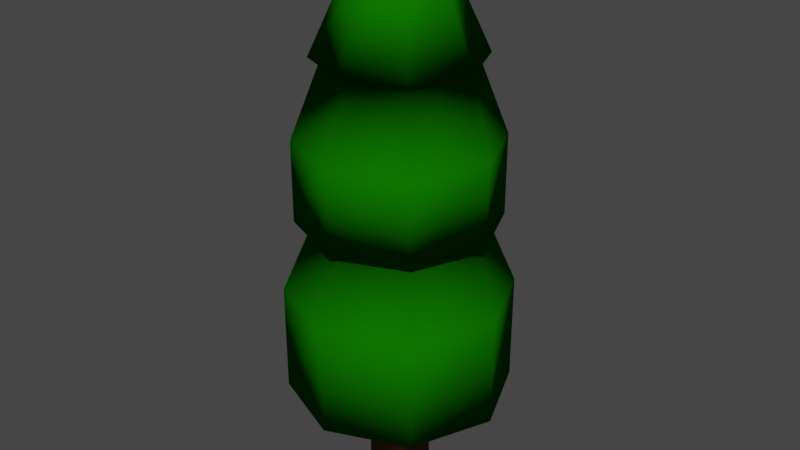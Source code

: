 # Source: 051_pinetreee.blend  (saved by Blender 2.90.8; exported with 4.5.12 LTS)
import bpy
from mathutils import Matrix  # noqa: F401  (used for matrix-valued properties, if any)

bpy.ops.wm.read_factory_settings(use_empty=True)
scene = bpy.context.scene
scene.name = 'Scene'

# ---- collections
col_collection = bpy.data.collections.new('Collection'); scene.collection.children.link(col_collection)

# ---- materials (node trees are filled in below, after node groups)
mat_base = bpy.data.materials.new('base')
mat_base.use_transparent_shadow = False
mat_base.diffuse_color = (0.1574, 0.06187, 0.03584, 1.0)
mat_base.roughness = 1.0
mat_base.specular_intensity = 0.0
mat_leaf = bpy.data.materials.new('leaf')
mat_leaf.use_transparent_shadow = False
mat_leaf.diffuse_color = (0.004919, 0.1626, 0.0, 1.0)
mat_leaf.roughness = 1.0
mat_leaf.specular_intensity = 0.1398

# ---- material node trees

# ---- world
world_world = bpy.data.worlds.new('World'); scene.world = world_world
world_world.use_nodes = True; world_world.node_tree.nodes.clear()
_N = world_world.node_tree.nodes; _L = world_world.node_tree.links
n0 = _N.new('ShaderNodeOutputWorld'); n0.name = 'World Output'; n0.location = (300, 300)
n1 = _N.new('ShaderNodeBackground'); n1.name = 'Background'; n1.location = (10, 300)
n1.inputs[0].default_value = (0.05088, 0.05088, 0.05088, 1.0)
_L.new(n1.outputs[0], n0.inputs[0])
n0.is_active_output = True
world_world.color = (0.05088, 0.05088, 0.05088)
world_world.use_sun_shadow = False
world_world.sun_shadow_jitter_overblur = 0.0

# ---- meshes
me_cylinder = bpy.data.meshes.new('Cylinder')
me_cylinder.from_pydata([(-2.272e-08, 0.55, 0.0), (-2.608e-08, 0.5, 2.816), (0.3889, 0.3889, 0.0), (0.3536, 0.3536, 2.816), (0.55, -2.441e-08, 0.0), (0.5, -1.813e-08, 2.816), (0.3889, -0.3889, 0.0), (0.3536, -0.3536, 2.816), (-7.081e-08, -0.55, 0.0), (-6.979e-08, -0.5, 2.816), (-0.3889, -0.3889, 0.0), (-0.3536, -0.3536, 2.816), (-0.55, 6.186e-09, 0.0), (-0.5, 9.688e-09, 2.816), (-0.3889, 0.3889, 0.0), (-0.3536, 0.3536, 2.816), (0.7071, 0.7071, 6.19), (4.215e-08, 1.0, 6.19), (1.0, -4.371e-08, 6.19), (0.7071, -0.7071, 6.19), (-4.528e-08, -1.0, 6.19), (-0.7071, -0.7071, 6.19), (-1.0, 1.192e-08, 6.19), (-0.7071, 0.7071, 6.19), (1.414, 1.414, 1.901), (-3.725e-09, 2.0, 1.901), (2.0, -9.115e-08, 1.901), (1.414, -1.414, 1.901), (-1.786e-07, -2.0, 1.901), (-1.414, -1.414, 1.901), (-2.0, 2.012e-08, 1.901), (-1.414, 1.414, 1.901), (1.414, 1.414, 3.856), (8.057e-08, 2.0, 3.856), (2.0, -9.115e-08, 3.856), (1.414, -1.414, 3.856), (-9.428e-08, -2.0, 3.856), (-1.414, -1.414, 3.856), (-2.0, 2.012e-08, 3.856), (-1.414, 1.414, 3.856), (0.7279, 0.7279, 8.505), (4.374e-08, 1.029, 8.505), (1.029, -4.5e-08, 8.505), (0.7279, -0.7279, 8.505), (-4.625e-08, -1.029, 8.505), (-0.7279, -0.7279, 8.505), (-1.029, 1.228e-08, 8.505), (-0.7279, 0.7279, 8.505), (1.252, 1.252, 5.145), (6.88e-08, 1.77, 5.145), (1.77, -8.359e-08, 5.145), (1.252, -1.252, 5.145), (-8.594e-08, -1.77, 5.145), (-1.252, -1.252, 5.145), (-1.77, 1.489e-08, 5.145), (-1.252, 1.252, 5.145), (1.252, 1.252, 6.598), (6.88e-08, 1.77, 6.598), (1.77, -8.359e-08, 6.598), (1.252, -1.252, 6.598), (-8.594e-08, -1.77, 6.598), (-1.252, -1.252, 6.598), (-1.77, 1.489e-08, 6.598), (-1.252, 1.252, 6.598), (-6.086e-10, 0.0, 10.0), (1.024, 1.024, 7.984), (5.907e-08, 1.448, 7.984), (1.448, -6.256e-08, 7.984), (1.024, -1.024, 7.984), (-6.748e-08, -1.448, 7.984), (-1.024, -1.024, 7.984), (-1.448, 1.797e-08, 7.984), (-1.024, 1.024, 7.984), (0.5277, 0.5277, 9.493), (3.872e-08, 0.7463, 9.493), (0.7463, -2.66e-08, 9.493), (0.5277, -0.5277, 9.493), (-2.652e-08, -0.7463, 9.493), (-0.5277, -0.5277, 9.493), (-0.7463, 1.492e-08, 9.493), (-0.5277, 0.5277, 9.493)], [], [(0, 1, 3, 2), (2, 3, 5, 4), (4, 5, 7, 6), (6, 7, 9, 8), (8, 9, 11, 10), (10, 11, 13, 12), (1, 15, 31, 25), (12, 13, 15, 14), (14, 15, 1, 0), (0, 2, 4, 6, 8, 10, 12, 14), (43, 44, 60, 59), (7, 5, 26, 27), (22, 23, 39, 38), (21, 22, 38, 37), (11, 9, 28, 29), (20, 21, 37, 36), (15, 13, 30, 31), (5, 3, 24, 26), (29, 28, 36, 37), (25, 31, 39, 33), (24, 25, 33, 32), (27, 26, 34, 35), (30, 29, 37, 38), (28, 27, 35, 36), (31, 30, 38, 39), (26, 24, 32, 34), (3, 1, 25, 24), (23, 17, 33, 39), (17, 16, 32, 33), (13, 11, 29, 30), (16, 18, 34, 32), (9, 7, 27, 28), (18, 19, 35, 34), (19, 20, 36, 35), (44, 43, 68, 69), (23, 22, 54, 55), (42, 43, 59, 58), (22, 21, 53, 54), (40, 42, 58, 56), (21, 20, 52, 53), (41, 40, 56, 57), (47, 41, 57, 63), (55, 54, 62, 63), (53, 52, 60, 61), (51, 50, 58, 59), (48, 49, 57, 56), (49, 55, 63, 57), (54, 53, 61, 62), (52, 51, 59, 60), (50, 48, 56, 58), (17, 23, 55, 49), (16, 17, 49, 48), (44, 45, 61, 60), (18, 16, 48, 50), (45, 46, 62, 61), (19, 18, 50, 51), (46, 47, 63, 62), (20, 19, 51, 52), (64, 80, 79), (43, 42, 67, 68), (64, 79, 78), (42, 40, 65, 67), (64, 78, 77), (40, 41, 66, 65), (41, 47, 72, 66), (70, 69, 77, 78), (68, 67, 75, 76), (65, 66, 74, 73), (66, 72, 80, 74), (71, 70, 78, 79), (69, 68, 76, 77), (67, 65, 73, 75), (72, 71, 79, 80), (64, 74, 80), (64, 73, 74), (45, 44, 69, 70), (64, 75, 73), (46, 45, 70, 71), (64, 76, 75), (47, 46, 71, 72), (64, 77, 76)])
me_cylinder.polygons.foreach_set('use_smooth', [True] * 81)
me_cylinder.polygons.foreach_set('material_index', [0, 0, 0, 0, 0, 0, 1, 0, 0, 0, 1, 1, 1, 1, 1, 1, 1, 1, 1, 1, 1, 1, 1, 1, 1, 1, 1, 1, 1, 1, 1, 1, 1, 1, 1, 1, 1, 1, 1, 1, 1, 1, 1, 1, 1, 1, 1, 1, 1, 1, 1, 1, 1, 1, 1, 1, 1, 1, 1, 1, 1, 1, 1, 1, 1, 1, 1, 1, 1, 1, 1, 1, 1, 1, 1, 1, 1, 1, 1, 1, 1])
_uv = me_cylinder.uv_layers.new(name='UVMap')
_uv.uv.foreach_set('vector', [1.0, 0.5, 1.0, 1.0, 0.875, 1.0, 0.875, 0.5, 0.875, 0.5, 0.875, 1.0, 0.75, 1.0, 0.75, 0.5, 0.75, 0.5, 0.75, 1.0, 0.625, 1.0, 0.625, 0.5, 0.625, 0.5, 0.625, 1.0, 0.5, 1.0, 0.5, 0.5, 0.5, 0.5, 0.5, 1.0, 0.375, 1.0, 0.375, 0.5, 0.375, 0.5, 0.375, 1.0, 0.25, 1.0, 0.25, 0.5, 0.0, 1.0, 0.125, 1.0, 0.125, 1.0, 0.0, 1.0, 0.25, 0.5, 0.25, 1.0, 0.125, 1.0, 0.125, 0.5, 0.125, 0.5, 0.125, 1.0, 0.0, 1.0, 0.0, 0.5, 0.75, 0.49, 0.9197, 0.4197, 0.99, 0.25, 0.9197, 0.08029, 0.75, 0.01, 0.5803, 0.08029, 0.51, 0.25, 0.5803, 0.4197, 0.4197, 0.08029, 0.25, 0.01, 0.25, 0.01, 0.4197, 0.08029, 0.625, 1.0, 0.75, 1.0, 0.75, 1.0, 0.625, 1.0, 0.01, 0.25, 0.08029, 0.4197, 0.08029, 0.4197, 0.01, 0.25, 0.08029, 0.08029, 0.01, 0.25, 0.01, 0.25, 0.08029, 0.08029, 0.375, 1.0, 0.5, 1.0, 0.5, 1.0, 0.375, 1.0, 0.25, 0.01, 0.08029, 0.08029, 0.08029, 0.08029, 0.25, 0.01, 0.125, 1.0, 0.25, 1.0, 0.25, 1.0, 0.125, 1.0, 0.75, 1.0, 0.875, 1.0, 0.875, 1.0, 0.75, 1.0, 0.375, 1.0, 0.5, 1.0, 0.5, 1.0, 0.375, 1.0, 0.0, 1.0, 0.125, 1.0, 0.125, 1.0, 0.0, 1.0, 0.875, 1.0, 1.0, 1.0, 1.0, 1.0, 0.875, 1.0, 0.625, 1.0, 0.75, 1.0, 0.75, 1.0, 0.625, 1.0, 0.25, 1.0, 0.375, 1.0, 0.375, 1.0, 0.25, 1.0, 0.5, 1.0, 0.625, 1.0, 0.625, 1.0, 0.5, 1.0, 0.125, 1.0, 0.25, 1.0, 0.25, 1.0, 0.125, 1.0, 0.75, 1.0, 0.875, 1.0, 0.875, 1.0, 0.75, 1.0, 0.875, 1.0, 1.0, 1.0, 1.0, 1.0, 0.875, 1.0, 0.08029, 0.4197, 0.25, 0.49, 0.25, 0.49, 0.08029, 0.4197, 0.25, 0.49, 0.4197, 0.4197, 0.4197, 0.4197, 0.25, 0.49, 0.25, 1.0, 0.375, 1.0, 0.375, 1.0, 0.25, 1.0, 0.4197, 0.4197, 0.49, 0.25, 0.49, 0.25, 0.4197, 0.4197, 0.5, 1.0, 0.625, 1.0, 0.625, 1.0, 0.5, 1.0, 0.49, 0.25, 0.4197, 0.08029, 0.4197, 0.08029, 0.49, 0.25, 0.4197, 0.08029, 0.25, 0.01, 0.25, 0.01, 0.4197, 0.08029, 0.25, 0.01, 0.4197, 0.08029, 0.4197, 0.08029, 0.25, 0.01, 0.08029, 0.4197, 0.01, 0.25, 0.01, 0.25, 0.08029, 0.4197, 0.49, 0.25, 0.4197, 0.08029, 0.4197, 0.08029, 0.49, 0.25, 0.01, 0.25, 0.08029, 0.08029, 0.08029, 0.08029, 0.01, 0.25, 0.4197, 0.4197, 0.49, 0.25, 0.49, 0.25, 0.4197, 0.4197, 0.08029, 0.08029, 0.25, 0.01, 0.25, 0.01, 0.08029, 0.08029, 0.25, 0.49, 0.4197, 0.4197, 0.4197, 0.4197, 0.25, 0.49, 0.08029, 0.4197, 0.25, 0.49, 0.25, 0.49, 0.08029, 0.4197, 0.08029, 0.4197, 0.01, 0.25, 0.01, 0.25, 0.08029, 0.4197, 0.08029, 0.08029, 0.25, 0.01, 0.25, 0.01, 0.08029, 0.08029, 0.4197, 0.08029, 0.49, 0.25, 0.49, 0.25, 0.4197, 0.08029, 0.4197, 0.4197, 0.25, 0.49, 0.25, 0.49, 0.4197, 0.4197, 0.25, 0.49, 0.08029, 0.4197, 0.08029, 0.4197, 0.25, 0.49, 0.01, 0.25, 0.08029, 0.08029, 0.08029, 0.08029, 0.01, 0.25, 0.25, 0.01, 0.4197, 0.08029, 0.4197, 0.08029, 0.25, 0.01, 0.49, 0.25, 0.4197, 0.4197, 0.4197, 0.4197, 0.49, 0.25, 0.25, 0.49, 0.08029, 0.4197, 0.08029, 0.4197, 0.25, 0.49, 0.4197, 0.4197, 0.25, 0.49, 0.25, 0.49, 0.4197, 0.4197, 0.25, 0.01, 0.08029, 0.08029, 0.08029, 0.08029, 0.25, 0.01, 0.49, 0.25, 0.4197, 0.4197, 0.4197, 0.4197, 0.49, 0.25, 0.08029, 0.08029, 0.01, 0.25, 0.01, 0.25, 0.08029, 0.08029, 0.4197, 0.08029, 0.49, 0.25, 0.49, 0.25, 0.4197, 0.08029, 0.01, 0.25, 0.08029, 0.4197, 0.08029, 0.4197, 0.01, 0.25, 0.25, 0.01, 0.4197, 0.08029, 0.4197, 0.08029, 0.25, 0.01, 0.08029, 0.4197, 0.08029, 0.4197, 0.01, 0.25, 0.4197, 0.08029, 0.49, 0.25, 0.49, 0.25, 0.4197, 0.08029, 0.01, 0.25, 0.01, 0.25, 0.08029, 0.08029, 0.49, 0.25, 0.4197, 0.4197, 0.4197, 0.4197, 0.49, 0.25, 0.08029, 0.08029, 0.08029, 0.08029, 0.25, 0.01, 0.4197, 0.4197, 0.25, 0.49, 0.25, 0.49, 0.4197, 0.4197, 0.25, 0.49, 0.08029, 0.4197, 0.08029, 0.4197, 0.25, 0.49, 0.08029, 0.08029, 0.25, 0.01, 0.25, 0.01, 0.08029, 0.08029, 0.4197, 0.08029, 0.49, 0.25, 0.49, 0.25, 0.4197, 0.08029, 0.4197, 0.4197, 0.25, 0.49, 0.25, 0.49, 0.4197, 0.4197, 0.25, 0.49, 0.08029, 0.4197, 0.08029, 0.4197, 0.25, 0.49, 0.01, 0.25, 0.08029, 0.08029, 0.08029, 0.08029, 0.01, 0.25, 0.25, 0.01, 0.4197, 0.08029, 0.4197, 0.08029, 0.25, 0.01, 0.49, 0.25, 0.4197, 0.4197, 0.4197, 0.4197, 0.49, 0.25, 0.08029, 0.4197, 0.01, 0.25, 0.01, 0.25, 0.08029, 0.4197, 0.25, 0.49, 0.25, 0.49, 0.08029, 0.4197, 0.4197, 0.4197, 0.4197, 0.4197, 0.25, 0.49, 0.08029, 0.08029, 0.25, 0.01, 0.25, 0.01, 0.08029, 0.08029, 0.49, 0.25, 0.49, 0.25, 0.4197, 0.4197, 0.01, 0.25, 0.08029, 0.08029, 0.08029, 0.08029, 0.01, 0.25, 0.4197, 0.08029, 0.4197, 0.08029, 0.49, 0.25, 0.08029, 0.4197, 0.01, 0.25, 0.01, 0.25, 0.08029, 0.4197, 0.25, 0.01, 0.25, 0.01, 0.4197, 0.08029])
me_cylinder.materials.append(mat_base)
me_cylinder.materials.append(mat_leaf)
me_cylinder.use_remesh_fix_poles = True
me_cylinder.use_remesh_preserve_attributes = False
me_cylinder.use_mirror_vertex_groups = False
me_cylinder.update()

# ---- objects
ob_pine = bpy.data.objects.new('Pine', me_cylinder)

# ---- transforms, parenting, visibility, modifiers, constraints
ob_pine.location = (0.0, 0.0, 0.0)
ob_pine.lineart.crease_threshold = 0.0

# ---- collection membership
col_collection.objects.link(ob_pine)

# ---- scene / render settings (as saved in the file)
scene.frame_start = 1; scene.frame_end = 250; scene.frame_set(1)
scene.render.engine = 'BLENDER_EEVEE_NEXT'
scene.cycles.use_denoising = False
scene.cycles.samples = 128
scene.cycles.sampling_pattern = 'TABULATED_SOBOL'
scene.cycles.use_adaptive_sampling = False
scene.cycles.use_light_tree = False
scene.view_settings.view_transform = 'Filmic'
bpy.context.view_layer.update()

# ---- added for rendering (the .blend has no active camera and no usable light): camera, sun
cam_auto = bpy.data.cameras.new('AutoCamera')
cam_auto.lens = 50.0
cam_auto.sensor_width = 36.0
cam_auto.clip_end = 1000.0
ob_auto_camera = bpy.data.objects.new('AutoCamera', cam_auto)
scene.collection.objects.link(ob_auto_camera)
ob_auto_camera.location = (10.63, -12.756, 13.504)
ob_auto_camera.rotation_euler = (1.09748, -7.21219e-08, 0.694738)
scene.camera = ob_auto_camera
light_auto_sun = bpy.data.lights.new('AutoSun', 'SUN')
light_auto_sun.energy = 3.0
light_auto_sun.angle = 0.0523599
ob_auto_sun = bpy.data.objects.new('AutoSun', light_auto_sun)
scene.collection.objects.link(ob_auto_sun)
ob_auto_sun.rotation_euler = (0.872665, 0.174533, 0.523599)
bpy.context.view_layer.update()
